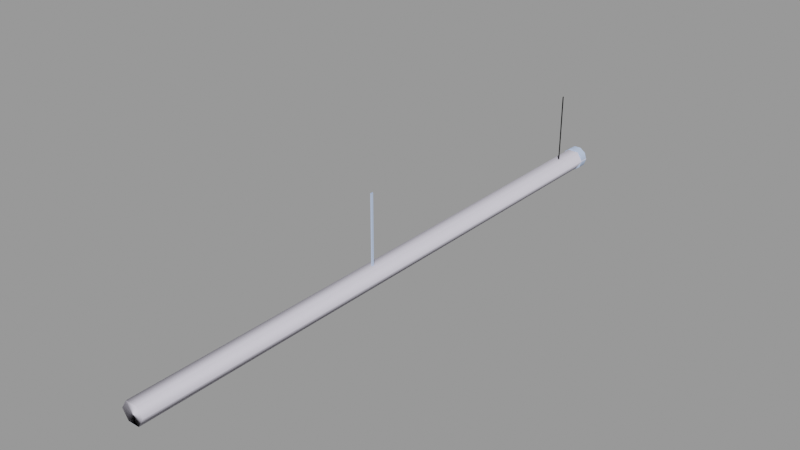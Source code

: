 # Source: ceiling_pipe_128.blend  (saved by Blender 2.92.15; exported with 4.5.12 LTS)
import bpy
from mathutils import Matrix  # noqa: F401  (used for matrix-valued properties, if any)

bpy.ops.wm.read_factory_settings(use_empty=True)
scene = bpy.context.scene
scene.name = 'ceiling_pipe_128.qc'

# ---- collections
col_ceiling_pipe_128 = bpy.data.collections.new('ceiling_pipe_128'); scene.collection.children.link(col_ceiling_pipe_128)

# ---- materials (node trees are filled in below, after node groups)
mat_ceiling_pipe01 = bpy.data.materials.new('ceiling_pipe01')
mat_ceiling_pipe01.use_transparent_shadow = False
mat_ceiling_pipe01.diffuse_color = (0.5155, 0.6343, 0.8837, 1.0)
mat_phy = bpy.data.materials.new('  phy')
mat_phy.use_transparent_shadow = False
mat_phy.diffuse_color = (0.7927, 0.7641, 0.8802, 1.0)

# ---- material node trees

# ---- meshes
me_ceiling_pipe_128 = bpy.data.meshes.new('ceiling_pipe_128')
me_ceiling_pipe_128.from_pydata([(0.0, -7.817, -3e-06), (0.0, -8.317, -16.35), (0.0, -7.817, -16.35), (0.0, -8.317, -3e-06), (-2.097, -2.0, -18.46), (-0.847, -2.0, -19.37), (-0.07441, -2.0, -17.0), (0.6981, -2.0, -19.37), (1.948, -2.0, -18.46), (2.426, -2.0, -17.0), (1.948, -2.0, -15.53), (0.6981, -2.0, -14.62), (-0.847, -2.0, -14.62), (-2.097, -2.0, -15.53), (-2.574, -2.0, -17.0), (1.948, 1.5e-05, -18.46), (0.6981, 1.5e-05, -19.37), (-0.07441, 1.3e-05, -17.0), (-0.847, 1.5e-05, -19.37), (-2.097, 1.5e-05, -18.46), (-2.574, 1.3e-05, -17.0), (-2.097, 1.3e-05, -15.53), (-0.847, 1.3e-05, -14.62), (0.6981, 1.3e-05, -14.62), (1.948, 1.3e-05, -15.53), (2.426, 1.3e-05, -17.0), (-0.6153, 1e-06, -15.1), (-1.611, -63.62, -15.82), (-0.6153, -63.62, -15.1), (-1.611, 1e-06, -15.82), (-1.991, -63.62, -17.0), (-1.991, 1e-06, -17.0), (-1.611, -63.62, -18.17), (-1.611, 1e-06, -18.17), (-0.6153, -63.62, -18.89), (-0.6153, 1e-06, -18.89), (0.6153, -63.62, -18.89), (0.6153, 1e-06, -18.89), (1.611, -63.62, -18.17), (1.611, 1e-06, -18.17), (1.991, -63.62, -17.0), (1.991, 1e-06, -17.0), (1.611, -63.62, -15.82), (1.611, 1e-06, -15.82), (0.6153, -63.62, -15.1), (0.6153, 1e-06, -15.1), (-0.6153, -128.0, -15.1), (0.6153, -128.0, -15.1), (1.611, -128.0, -15.82), (1.991, -128.0, -17.0), (1.611, -128.0, -18.17), (0.6153, -128.0, -18.89), (-0.6153, -128.0, -18.89), (-1.611, -128.0, -18.17), (-1.991, -128.0, -17.0), (-1.611, -128.0, -15.82), (-0.125, -72.32, -16.35), (0.125, -72.32, -3e-06), (-0.125, -72.32, -3e-06), (0.125, -72.32, -16.35), (0.125, -71.82, -16.35), (0.125, -71.82, -3e-06), (-0.125, -71.82, -16.35), (-0.125, -71.82, -3e-06)], [], [(0, 1, 2), (0, 3, 1), (4, 5, 6), (5, 7, 6), (7, 8, 6), (8, 9, 6), (9, 10, 6), (10, 11, 6), (11, 12, 6), (12, 13, 6), (6, 13, 14), (14, 4, 6), (15, 16, 17), (16, 18, 17), (18, 19, 17), (19, 20, 17), (20, 21, 17), (21, 22, 17), (22, 23, 17), (23, 24, 17), (24, 25, 17), (25, 15, 17), (11, 23, 22), (11, 22, 12), (12, 22, 21), (12, 21, 13), (13, 21, 20), (13, 20, 14), (4, 14, 20), (4, 20, 19), (4, 19, 18), (4, 18, 5), (5, 18, 16), (5, 16, 7), (7, 16, 15), (7, 15, 8), (15, 9, 8), (15, 25, 9), (24, 9, 25), (24, 10, 9), (23, 10, 24), (23, 11, 10), (26, 27, 28), (26, 29, 27), (29, 30, 27), (29, 31, 30), (31, 32, 30), (31, 33, 32), (33, 34, 32), (33, 35, 34), (35, 36, 34), (35, 37, 36), (37, 38, 36), (37, 39, 38), (39, 40, 38), (39, 41, 40), (41, 42, 40), (41, 43, 42), (43, 44, 42), (43, 45, 44), (45, 28, 44), (45, 26, 28), (46, 44, 28), (46, 47, 44), (47, 42, 44), (47, 48, 42), (48, 40, 42), (48, 49, 40), (49, 38, 40), (49, 50, 38), (50, 36, 38), (50, 51, 36), (51, 34, 36), (51, 52, 34), (52, 32, 34), (52, 53, 32), (53, 30, 32), (53, 54, 30), (54, 27, 30), (54, 55, 27), (55, 28, 27), (55, 46, 28), (2, 3, 0), (2, 1, 3), (56, 57, 58), (56, 59, 57), (60, 57, 59), (60, 61, 57), (62, 58, 63), (62, 56, 58), (62, 61, 60), (62, 63, 61)])
me_ceiling_pipe_128.polygons.foreach_set('use_smooth', [True] * 92)
_k = set([(0, 2), (0, 3), (1, 2), (1, 3), (4, 5), (4, 14), (5, 7), (7, 8), (8, 9), (9, 10), (10, 11), (11, 12), (12, 13), (13, 14), (15, 16), (15, 25), (16, 18), (18, 19), (19, 20), (20, 21), (21, 22), (22, 23), (23, 24), (24, 25), (56, 58), (57, 59), (57, 60), (60, 61), (61, 62), (62, 63)])
me_ceiling_pipe_128.attributes.new('sharp_edge', 'BOOLEAN', 'EDGE').data.foreach_set('value', [ (min(e.vertices), max(e.vertices)) in _k for e in me_ceiling_pipe_128.edges])
_uv = me_ceiling_pipe_128.uv_layers.new(name='UVMap')
_uv.uv.foreach_set('vector', [0.5455, 0.7293, 0.5455, 0.5137, 0.5455, 0.5137, 0.5455, 0.7293, 0.5455, 0.7293, 0.5455, 0.5137, 0.5355, 0.4124, 0.5477, 0.4031, 0.5553, 0.4275, 0.5477, 0.4031, 0.5628, 0.4031, 0.5553, 0.4275, 0.5628, 0.4031, 0.575, 0.4124, 0.5553, 0.4275, 0.575, 0.4124, 0.5797, 0.4275, 0.5553, 0.4275, 0.5797, 0.4275, 0.575, 0.4426, 0.5553, 0.4275, 0.575, 0.4426, 0.5628, 0.4519, 0.5553, 0.4275, 0.5628, 0.4519, 0.5477, 0.4519, 0.5553, 0.4275, 0.5477, 0.4519, 0.5355, 0.4426, 0.5553, 0.4275, 0.5553, 0.4275, 0.5355, 0.4426, 0.5308, 0.4275, 0.5308, 0.4275, 0.5355, 0.4124, 0.5553, 0.4275, 0.575, 0.4124, 0.5628, 0.4031, 0.5553, 0.4275, 0.5628, 0.4031, 0.5477, 0.4031, 0.5553, 0.4275, 0.5477, 0.4031, 0.5355, 0.4124, 0.5553, 0.4275, 0.5355, 0.4124, 0.5308, 0.4275, 0.5553, 0.4275, 0.5308, 0.4275, 0.5355, 0.4426, 0.5553, 0.4275, 0.5355, 0.4426, 0.5477, 0.4519, 0.5553, 0.4275, 0.5477, 0.4519, 0.5628, 0.4519, 0.5553, 0.4275, 0.5628, 0.4519, 0.575, 0.4426, 0.5553, 0.4275, 0.575, 0.4426, 0.5797, 0.4275, 0.5553, 0.4275, 0.5797, 0.4275, 0.575, 0.4124, 0.5553, 0.4275, 0.2503, 0.9904, 0.2503, 0.966, 0.2749, 0.966, 0.2503, 0.9904, 0.2749, 0.966, 0.2749, 0.9904, 0.2749, 0.9904, 0.2749, 0.966, 0.2994, 0.966, 0.2749, 0.9904, 0.2994, 0.966, 0.2994, 0.9904, 0.2994, 0.9904, 0.2994, 0.966, 0.3239, 0.966, 0.2994, 0.9904, 0.3239, 0.966, 0.3239, 0.9904, 0.3484, 0.9904, 0.3239, 0.9904, 0.3239, 0.966, 0.3484, 0.9904, 0.3239, 0.966, 0.3484, 0.966, 0.3484, 0.9904, 0.3484, 0.966, 0.3729, 0.966, 0.3484, 0.9904, 0.3729, 0.966, 0.3729, 0.9904, 0.3729, 0.9904, 0.3729, 0.966, 0.3974, 0.966, 0.3729, 0.9904, 0.3974, 0.966, 0.3974, 0.9904, 0.3974, 0.9904, 0.3974, 0.966, 0.4219, 0.966, 0.3974, 0.9904, 0.4219, 0.966, 0.4219, 0.9904, 0.4219, 0.966, 0.4465, 0.9904, 0.4219, 0.9904, 0.4219, 0.966, 0.4465, 0.966, 0.4465, 0.9904, 0.471, 0.966, 0.4465, 0.9904, 0.4465, 0.966, 0.471, 0.966, 0.471, 0.9904, 0.4465, 0.9904, 0.4955, 0.966, 0.471, 0.9904, 0.471, 0.966, 0.4955, 0.966, 0.4955, 0.9904, 0.471, 0.9904, 0.0, -0.000314, 0.02451, 1.0, 0.0, 1.0, 0.0, -0.000314, 0.02451, -0.000314, 0.02451, 1.0, 0.02451, -0.000314, 0.04902, 1.0, 0.02451, 1.0, 0.02451, -0.000314, 0.04902, -0.000314, 0.04902, 1.0, 0.04902, -0.000314, 0.07354, 1.0, 0.04902, 1.0, 0.04902, -0.000314, 0.07354, -0.000314, 0.07354, 1.0, 0.07354, -0.000314, 0.09805, 1.0, 0.07354, 1.0, 0.07354, -0.000314, 0.09805, -0.000314, 0.09805, 1.0, 0.09805, -0.000314, 0.1226, 1.0, 0.09805, 1.0, 0.09805, -0.000314, 0.1226, -0.000314, 0.1226, 1.0, 0.1226, -0.000314, 0.1471, 1.0, 0.1226, 1.0, 0.1226, -0.000314, 0.1471, -0.000314, 0.1471, 1.0, 0.1471, -0.000314, 0.1716, 1.0, 0.1471, 1.0, 0.1471, -0.000314, 0.1716, -0.000314, 0.1716, 1.0, 0.1716, -0.000314, 0.1961, 1.0, 0.1716, 1.0, 0.1716, -0.000314, 0.1961, -0.000314, 0.1961, 1.0, 0.1961, -0.000314, 0.2206, 1.0, 0.1961, 1.0, 0.1961, -0.000314, 0.2206, -0.000314, 0.2206, 1.0, 0.2206, -0.000314, 0.2451, 1.0, 0.2206, 1.0, 0.2206, -0.000314, 0.2451, -0.000314, 0.2451, 1.0, 0.2439, -0.000314, 0.2195, 1.0, 0.2439, 1.0, 0.2439, -0.000314, 0.2195, -0.000314, 0.2195, 1.0, 0.2195, -0.000314, 0.1951, 1.0, 0.2195, 1.0, 0.2195, -0.000314, 0.1951, -0.000314, 0.1951, 1.0, 0.1951, -0.000314, 0.1707, 1.0, 0.1951, 1.0, 0.1951, -0.000314, 0.1707, -0.000314, 0.1707, 1.0, 0.1707, -0.000314, 0.1463, 1.0, 0.1707, 1.0, 0.1707, -0.000314, 0.1463, -0.000314, 0.1463, 1.0, 0.1463, -0.000314, 0.1219, 1.0, 0.1463, 1.0, 0.1463, -0.000314, 0.1219, -0.000314, 0.1219, 1.0, 0.1219, -0.000314, 0.09755, 1.0, 0.1219, 1.0, 0.1219, -0.000314, 0.09755, -0.000314, 0.09755, 1.0, 0.09755, -0.000314, 0.07316, 1.0, 0.09755, 1.0, 0.09755, -0.000314, 0.07316, -0.000314, 0.07316, 1.0, 0.07316, -0.000314, 0.04878, 1.0, 0.07316, 1.0, 0.07316, -0.000314, 0.04878, -0.000314, 0.04878, 1.0, 0.04878, -0.000314, 0.02439, 1.0, 0.04878, 1.0, 0.04878, -0.000314, 0.02439, -0.000314, 0.02439, 1.0, 0.02439, -0.000314, 0.0, 1.0, 0.02439, 1.0, 0.02439, -0.000314, 0.0, -0.000314, 0.0, 1.0, 0.5414, 0.5137, 0.5414, 0.7293, 0.5414, 0.7293, 0.5414, 0.5137, 0.5414, 0.5137, 0.5414, 0.7293, 0.5414, 0.5137, 0.5455, 0.7293, 0.5414, 0.7293, 0.5414, 0.5137, 0.5455, 0.5137, 0.5455, 0.7293, 0.5455, 0.5137, 0.5455, 0.7293, 0.5455, 0.5137, 0.5455, 0.5137, 0.5455, 0.7293, 0.5455, 0.7293, 0.5414, 0.5137, 0.5414, 0.7293, 0.5414, 0.7293, 0.5414, 0.5137, 0.5414, 0.5137, 0.5414, 0.7293, 0.5414, 0.5137, 0.5455, 0.7293, 0.5455, 0.5137, 0.5414, 0.5137, 0.5414, 0.7293, 0.5455, 0.7293])
me_ceiling_pipe_128.materials.append(mat_ceiling_pipe01)
me_ceiling_pipe_128.use_remesh_fix_poles = True
me_ceiling_pipe_128.use_remesh_preserve_attributes = False
me_ceiling_pipe_128.use_mirror_vertex_groups = False
me_ceiling_pipe_128.update()
me_ceiling_pipe_128.normals_split_custom_set([tuple(v) for v in zip(*[iter([1.0, 0.0, 0.0, 1.0, 0.0, 0.0, 1.0, 0.0, 0.0, 1.0, 0.0, 0.0, 1.0, 0.0, 0.0, 1.0, 0.0, 0.0, -2.505e-07, -1.0, -1.071e-06, -2.505e-07, -1.0, -7.139e-07, -4.071e-14, -1.0, -5.062e-07, -2.505e-07, -1.0, -7.139e-07, 2.505e-07, -1.0, -6.814e-07, -4.071e-14, -1.0, -5.062e-07, 2.505e-07, -1.0, -6.814e-07, 2.505e-07, -1.0, -1.038e-06, -4.071e-14, -1.0, -5.062e-07, 2.505e-07, -1.0, -1.038e-06, 0.0, -1.0, -7.788e-07, -4.071e-14, -1.0, -5.062e-07, 0.0, -1.0, -7.788e-07, 0.0, -1.0, -3.245e-08, -4.071e-14, -1.0, -5.062e-07, 0.0, -1.0, -3.245e-08, 0.0, -1.0, -2.827e-15, -4.071e-14, -1.0, -5.062e-07, 0.0, -1.0, -2.827e-15, 0.0, -1.0, 3.245e-08, -4.071e-14, -1.0, -5.062e-07, 0.0, -1.0, 3.245e-08, 0.0, -1.0, 0.0, -4.071e-14, -1.0, -5.062e-07, -4.071e-14, -1.0, -5.062e-07, 0.0, -1.0, 0.0, 0.0, -1.0, -7.788e-07, 0.0, -1.0, -7.788e-07, -2.505e-07, -1.0, -1.071e-06, -4.071e-14, -1.0, -5.062e-07, -2.472e-07, 1.0, 1.021e-06, -2.472e-07, 1.0, 7.608e-07, 3.166e-14, 1.0, 4.924e-07, -2.472e-07, 1.0, 7.608e-07, 2.472e-07, 1.0, 7.608e-07, 3.166e-14, 1.0, 4.924e-07, 2.472e-07, 1.0, 7.608e-07, 2.472e-07, 1.0, 1.021e-06, 3.166e-14, 1.0, 4.924e-07, 2.472e-07, 1.0, 1.021e-06, 0.0, 1.0, 6.805e-07, 3.166e-14, 1.0, 4.924e-07, 0.0, 1.0, 6.805e-07, 0.0, 1.0, 0.0, 3.166e-14, 1.0, 4.924e-07, 0.0, 1.0, 0.0, 0.0, 1.0, 0.0, 3.166e-14, 1.0, 4.924e-07, 0.0, 1.0, 0.0, 0.0, 1.0, 0.0, 3.166e-14, 1.0, 4.924e-07, 0.0, 1.0, 0.0, 0.0, 1.0, 0.0, 3.166e-14, 1.0, 4.924e-07, 0.0, 1.0, 0.0, 0.0, 1.0, 6.805e-07, 3.166e-14, 1.0, 4.924e-07, 0.0, 1.0, 6.805e-07, -2.472e-07, 1.0, 1.021e-06, 3.166e-14, 1.0, 4.924e-07, 0.309, -9.07e-07, 0.9511, 0.309, -9.11e-07, 0.9511, -0.309, -8.664e-07, 0.9511, 0.309, -9.07e-07, 0.9511, -0.309, -8.664e-07, 0.9511, -0.309, -9.03e-07, 0.9511, -0.309, -9.03e-07, 0.9511, -0.309, -8.664e-07, 0.9511, -0.809, -5.537e-07, 0.5878, -0.309, -9.03e-07, 0.9511, -0.809, -5.537e-07, 0.5878, -0.809, -4.959e-07, 0.5878, -0.809, -4.959e-07, 0.5878, -0.809, -5.537e-07, 0.5878, -1.0, 9.431e-08, -2.095e-07, -0.809, -4.959e-07, 0.5878, -1.0, 9.431e-08, -2.095e-07, -1.0, 0.0, 9.276e-07, -0.809, 4.756e-07, -0.5878, -1.0, 0.0, 9.276e-07, -1.0, 9.431e-08, -2.095e-07, -0.809, 4.756e-07, -0.5878, -1.0, 9.431e-08, -2.095e-07, -0.809, 1.136e-06, -0.5878, -0.809, 4.756e-07, -0.5878, -0.809, 1.136e-06, -0.5878, -0.309, 4.715e-07, -0.9511, -0.809, 4.756e-07, -0.5878, -0.309, 4.715e-07, -0.9511, -0.309, 0.0, -0.9511, -0.309, 0.0, -0.9511, -0.309, 4.715e-07, -0.9511, 0.309, 0.0, -0.9511, -0.309, 0.0, -0.9511, 0.309, 0.0, -0.9511, 0.309, 4.796e-07, -0.9511, 0.309, 4.796e-07, -0.9511, 0.309, 0.0, -0.9511, 0.809, 4.814e-07, -0.5878, 0.309, 4.796e-07, -0.9511, 0.809, 4.814e-07, -0.5878, 0.809, 1.15e-06, -0.5878, 0.809, 4.814e-07, -0.5878, 1.0, 9.431e-08, 4.089e-07, 0.809, 1.15e-06, -0.5878, 0.809, 4.814e-07, -0.5878, 1.0, 0.0, -5.187e-07, 1.0, 9.431e-08, 4.089e-07, 0.809, -4.805e-07, 0.5878, 1.0, 9.431e-08, 4.089e-07, 1.0, 0.0, -5.187e-07, 0.809, -4.805e-07, 0.5878, 0.809, -5.708e-07, 0.5878, 1.0, 9.431e-08, 4.089e-07, 0.309, -9.11e-07, 0.9511, 0.809, -5.708e-07, 0.5878, 0.809, -4.805e-07, 0.5878, 0.309, -9.11e-07, 0.9511, 0.309, -9.07e-07, 0.9511, 0.809, -5.708e-07, 0.5878, -0.309, -6.469e-08, 0.9511, -0.809, -6.997e-08, 0.5878, -0.309, -6.014e-08, 0.9511, -0.309, -6.469e-08, 0.9511, -0.809, -6.171e-08, 0.5878, -0.809, -6.997e-08, 0.5878, -0.809, -6.171e-08, 0.5878, -1.0, -5.089e-08, 1.696e-07, -0.809, -6.997e-08, 0.5878, -0.809, -6.171e-08, 0.5878, -1.0, -4.428e-08, -1.247e-06, -1.0, -5.089e-08, 1.696e-07, -1.0, -4.428e-08, -1.247e-06, -0.809, -1.236e-08, -0.5878, -1.0, -5.089e-08, 1.696e-07, -1.0, -4.428e-08, -1.247e-06, -0.809, -1.699e-08, -0.5878, -0.809, -1.236e-08, -0.5878, -0.809, -1.699e-08, -0.5878, -0.309, 2.859e-08, -0.9511, -0.809, -1.236e-08, -0.5878, -0.809, -1.699e-08, -0.5878, -0.309, 1.441e-08, -0.9511, -0.309, 2.859e-08, -0.9511, -0.309, 1.441e-08, -0.9511, 0.309, 5.685e-08, -0.9511, -0.309, 2.859e-08, -0.9511, -0.309, 1.441e-08, -0.9511, 0.309, 4.342e-08, -0.9511, 0.309, 5.685e-08, -0.9511, 0.309, 4.342e-08, -0.9511, 0.809, 6.518e-08, -0.5878, 0.309, 5.685e-08, -0.9511, 0.309, 4.342e-08, -0.9511, 0.809, 5.625e-08, -0.5878, 0.809, 6.518e-08, -0.5878, 0.809, 5.625e-08, -0.5878, 1.0, 4.931e-08, -3.092e-07, 0.809, 6.518e-08, -0.5878, 0.809, 5.625e-08, -0.5878, 1.0, 4.252e-08, 1.177e-06, 1.0, 4.931e-08, -3.092e-07, 1.0, 4.252e-08, 1.177e-06, 0.809, 1.585e-08, 0.5878, 1.0, 4.931e-08, -3.092e-07, 1.0, 4.252e-08, 1.177e-06, 0.809, 3.838e-09, 0.5878, 0.809, 1.585e-08, 0.5878, 0.809, 3.838e-09, 0.5878, 0.309, -2.519e-08, 0.9511, 0.809, 1.585e-08, 0.5878, 0.809, 3.838e-09, 0.5878, 0.309, -4.163e-08, 0.9511, 0.309, -2.519e-08, 0.9511, 0.309, -4.163e-08, 0.9511, -0.309, -6.014e-08, 0.9511, 0.309, -2.519e-08, 0.9511, 0.309, -4.163e-08, 0.9511, -0.309, -6.469e-08, 0.9511, -0.309, -6.014e-08, 0.9511, -0.309, -4.272e-08, 0.9511, 0.309, -2.519e-08, 0.9511, -0.309, -6.014e-08, 0.9511, -0.309, -4.272e-08, 0.9511, 0.309, -1.894e-08, 0.9511, 0.309, -2.519e-08, 0.9511, 0.309, -1.894e-08, 0.9511, 0.809, 1.585e-08, 0.5878, 0.309, -2.519e-08, 0.9511, 0.309, -1.894e-08, 0.9511, 0.809, 9.718e-09, 0.5878, 0.809, 1.585e-08, 0.5878, 0.809, 9.718e-09, 0.5878, 1.0, 4.931e-08, -3.092e-07, 0.809, 1.585e-08, 0.5878, 0.809, 9.718e-09, 0.5878, 1.0, 4.549e-08, -8.379e-07, 1.0, 4.931e-08, -3.092e-07, 1.0, 4.549e-08, -8.379e-07, 0.809, 6.518e-08, -0.5878, 1.0, 4.931e-08, -3.092e-07, 1.0, 4.549e-08, -8.379e-07, 0.809, 7.238e-08, -0.5878, 0.809, 6.518e-08, -0.5878, 0.809, 7.238e-08, -0.5878, 0.309, 5.685e-08, -0.9511, 0.809, 6.518e-08, -0.5878, 0.809, 7.238e-08, -0.5878, 0.309, 7.119e-08, -0.9511, 0.309, 5.685e-08, -0.9511, 0.309, 7.119e-08, -0.9511, -0.309, 2.859e-08, -0.9511, 0.309, 5.685e-08, -0.9511, 0.309, 7.119e-08, -0.9511, -0.309, 4.152e-08, -0.9511, -0.309, 2.859e-08, -0.9511, -0.309, 4.152e-08, -0.9511, -0.809, -1.236e-08, -0.5878, -0.309, 2.859e-08, -0.9511, -0.309, 4.152e-08, -0.9511, -0.809, -2.779e-09, -0.5878, -0.809, -1.236e-08, -0.5878, -0.809, -2.779e-09, -0.5878, -1.0, -5.089e-08, 1.696e-07, -0.809, -1.236e-08, -0.5878, -0.809, -2.779e-09, -0.5878, -1.0, -4.375e-08, 6.483e-07, -1.0, -5.089e-08, 1.696e-07, -1.0, -4.375e-08, 6.483e-07, -0.809, -6.997e-08, 0.5878, -1.0, -5.089e-08, 1.696e-07, -1.0, -4.375e-08, 6.483e-07, -0.809, -5.781e-08, 0.5878, -0.809, -6.997e-08, 0.5878, -0.809, -5.781e-08, 0.5878, -0.309, -6.014e-08, 0.9511, -0.809, -6.997e-08, 0.5878, -0.809, -5.781e-08, 0.5878, -0.309, -4.272e-08, 0.9511, -0.309, -6.014e-08, 0.9511, -1.0, 0.0, 0.0, -1.0, 0.0, 0.0, -1.0, 0.0, 0.0, -1.0, 0.0, 0.0, -1.0, 0.0, 0.0, -1.0, 0.0, 0.0, 0.0, -1.0, 0.0, 0.0, -1.0, 0.0, 0.0, -1.0, 0.0, 0.0, -1.0, 0.0, 0.0, -1.0, 0.0, 0.0, -1.0, 0.0, 1.0, 0.0, 0.0, 1.0, 0.0, 0.0, 1.0, 0.0, 0.0, 1.0, 0.0, 0.0, 1.0, 0.0, 0.0, 1.0, 0.0, 0.0, -1.0, 0.0, 0.0, -1.0, 0.0, 0.0, -1.0, 0.0, 0.0, -1.0, 0.0, 0.0, -1.0, 0.0, 0.0, -1.0, 0.0, 0.0, 0.0, 1.0, 0.0, 0.0, 1.0, 0.0, 0.0, 1.0, 0.0, 0.0, 1.0, 0.0, 0.0, 1.0, 0.0, 0.0, 1.0, 0.0])] * 3)])
me_ceiling_pipe_128_physics = bpy.data.meshes.new('ceiling_pipe_128_physics')
me_ceiling_pipe_128_physics.from_pydata([(-1.267, -0.01373, -14.99), (-2.497, -0.01373, -16.92), (-1.267, -128.0, -14.99), (-2.497, -128.0, -16.92), (-1.267, -128.0, -18.86), (1.199, -128.0, -14.99), (1.199, -128.0, -18.86), (2.429, -128.0, -16.92), (-1.267, -0.01373, -18.86), (1.199, -0.01373, -14.99), (1.199, -0.01373, -18.86), (2.429, -0.01373, -16.92)], [], [(0, 1, 2), (2, 1, 3), (3, 4, 2), (4, 5, 2), (4, 6, 5), (6, 7, 5), (3, 1, 4), (8, 1, 0), (8, 0, 9), (8, 9, 10), (10, 9, 11), (4, 1, 8), (5, 11, 9), (5, 7, 11), (9, 0, 5), (6, 10, 7), (10, 11, 7), (6, 4, 8), (6, 8, 10), (0, 2, 5)])
me_ceiling_pipe_128_physics.polygons.foreach_set('use_smooth', [True] * 20)
_uv = me_ceiling_pipe_128_physics.uv_layers.new(name='UVMap')
_uv.uv.foreach_set('vector', [0.0, 0.0, 0.0, 0.0, 0.0, 0.0, 0.0, 0.0, 0.0, 0.0, 0.0, 0.0, 0.0, 0.0, 0.0, 0.0, 0.0, 0.0, 0.0, 0.0, 0.0, 0.0, 0.0, 0.0, 0.0, 0.0, 0.0, 0.0, 0.0, 0.0, 0.0, 0.0, 0.0, 0.0, 0.0, 0.0, 0.0, 0.0, 0.0, 0.0, 0.0, 0.0, 0.0, 0.0, 0.0, 0.0, 0.0, 0.0, 0.0, 0.0, 0.0, 0.0, 0.0, 0.0, 0.0, 0.0, 0.0, 0.0, 0.0, 0.0, 0.0, 0.0, 0.0, 0.0, 0.0, 0.0, 0.0, 0.0, 0.0, 0.0, 0.0, 0.0, 0.0, 0.0, 0.0, 0.0, 0.0, 0.0, 0.0, 0.0, 0.0, 0.0, 0.0, 0.0, 0.0, 0.0, 0.0, 0.0, 0.0, 0.0, 0.0, 0.0, 0.0, 0.0, 0.0, 0.0, 0.0, 0.0, 0.0, 0.0, 0.0, 0.0, 0.0, 0.0, 0.0, 0.0, 0.0, 0.0, 0.0, 0.0, 0.0, 0.0, 0.0, 0.0, 0.0, 0.0, 0.0, 0.0, 0.0, 0.0])
me_ceiling_pipe_128_physics.materials.append(mat_phy)
me_ceiling_pipe_128_physics.use_remesh_fix_poles = True
me_ceiling_pipe_128_physics.use_remesh_preserve_attributes = False
me_ceiling_pipe_128_physics.use_mirror_vertex_groups = False
me_ceiling_pipe_128_physics.update()
me_ceiling_pipe_128_physics.normals_split_custom_set([tuple(v) for v in zip(*[iter([-0.0173, -0.9539, -0.2995, -0.004812, -5.896e-05, -1.0, 0.01783, -0.7862, -0.6178, 0.01783, -0.7862, -0.6178, -0.004812, -5.896e-05, -1.0, 0.009614, 4.166e-05, -1.0, 0.009614, 4.166e-05, -1.0, 0.02978, 0.7859, -0.6176, 0.01783, -0.7862, -0.6178, 0.02978, 0.7859, -0.6176, 0.02234, -0.8857, 0.4637, 0.01783, -0.7862, -0.6178, 0.02978, 0.7859, -0.6176, 0.01735, 0.9539, 0.2996, 0.02234, -0.8857, 0.4637, 0.01735, 0.9539, 0.2996, 0.006213, 0.2072, 0.9783, 0.02234, -0.8857, 0.4637, 0.009614, 4.166e-05, -1.0, -0.004812, -5.896e-05, -1.0, 0.02978, 0.7859, -0.6176, -0.02888, 0.9537, -0.2995, -0.004812, -5.896e-05, -1.0, -0.0173, -0.9539, -0.2995, -0.02888, 0.9537, -0.2995, -0.0173, -0.9539, -0.2995, -0.04455, -0.885, 0.4634, -0.02888, 0.9537, -0.2995, -0.04455, -0.885, 0.4634, -0.01784, 0.7862, 0.6177, -0.01784, 0.7862, 0.6177, -0.04455, -0.885, 0.4634, -0.006229, -0.2073, 0.9783, 0.02978, 0.7859, -0.6176, -0.004812, -5.896e-05, -1.0, -0.02888, 0.9537, -0.2995, 0.02234, -0.8857, 0.4637, -0.006229, -0.2073, 0.9783, -0.04455, -0.885, 0.4634, 0.02234, -0.8857, 0.4637, 0.006213, 0.2072, 0.9783, -0.006229, -0.2073, 0.9783, -0.04455, -0.885, 0.4634, -0.0173, -0.9539, -0.2995, 0.02234, -0.8857, 0.4637, 0.01735, 0.9539, 0.2996, -0.01784, 0.7862, 0.6177, 0.006213, 0.2072, 0.9783, -0.01784, 0.7862, 0.6177, -0.006229, -0.2073, 0.9783, 0.006213, 0.2072, 0.9783, 0.01735, 0.9539, 0.2996, 0.02978, 0.7859, -0.6176, -0.02888, 0.9537, -0.2995, 0.01735, 0.9539, 0.2996, -0.02888, 0.9537, -0.2995, -0.01784, 0.7862, 0.6177, -0.0173, -0.9539, -0.2995, 0.01783, -0.7862, -0.6178, 0.02234, -0.8857, 0.4637])] * 3)])
arm_ceiling_pipe_128_qc_skeleton = bpy.data.armatures.new('ceiling_pipe_128.qc_skeleton')  # bones are not reproduced

# ---- objects
ob_ceiling_pipe_128_qc_skeleton = bpy.data.objects.new('ceiling_pipe_128.qc_skeleton', arm_ceiling_pipe_128_qc_skeleton)
ob_ceiling_pipe_128 = bpy.data.objects.new('ceiling_pipe_128', me_ceiling_pipe_128)
ob_ceiling_pipe_128_physics = bpy.data.objects.new('ceiling_pipe_128_physics', me_ceiling_pipe_128_physics)

# ---- transforms, parenting, visibility, modifiers, constraints
ob_ceiling_pipe_128_qc_skeleton.location = (0.0, 0.0, 0.0)
ob_ceiling_pipe_128_qc_skeleton.show_in_front = True
ob_ceiling_pipe_128_qc_skeleton.lineart.crease_threshold = 0.0
ob_ceiling_pipe_128.parent = ob_ceiling_pipe_128_qc_skeleton
ob_ceiling_pipe_128.location = (0.0, 0.0, 0.0)
ob_ceiling_pipe_128.lineart.crease_threshold = 0.0
_vg = ob_ceiling_pipe_128.vertex_groups.new(name='static_prop')
_vg.add([0, 1, 2, 3, 4, 5, 6, 7, 8, 9, 10, 11, 12, 13, 14, 15, 16, 17, 18, 19, 20, 21, 22, 23, 24, 25, 26, 27, 28, 29, 30, 31, 32, 33, 34, 35, 36, 37, 38, 39, 40, 41, 42, 43, 44, 45, 46, 47, 48, 49, 50, 51, 52, 53, 54, 55, 56, 57, 58, 59, 60, 61, 62, 63], 1.0, 'REPLACE')
_m = ob_ceiling_pipe_128.modifiers.new('Armature', 'ARMATURE')
_m.object = ob_ceiling_pipe_128_qc_skeleton
ob_ceiling_pipe_128_physics.parent = ob_ceiling_pipe_128_qc_skeleton
ob_ceiling_pipe_128_physics.location = (0.0, 0.0, 0.0)
ob_ceiling_pipe_128_physics.display_type = 'SOLID'
ob_ceiling_pipe_128_physics.show_wire = True
ob_ceiling_pipe_128_physics.lineart.crease_threshold = 0.0
_vg = ob_ceiling_pipe_128_physics.vertex_groups.new(name='static_prop')
_vg.add([0, 1, 2, 3, 4, 5, 6, 7, 8, 9, 10, 11], 1.0, 'REPLACE')
_m = ob_ceiling_pipe_128_physics.modifiers.new('Armature', 'ARMATURE')
_m.object = ob_ceiling_pipe_128_qc_skeleton

# ---- collection membership
scene.collection.objects.link(ob_ceiling_pipe_128_qc_skeleton)
scene.collection.objects.link(ob_ceiling_pipe_128)
scene.collection.objects.link(ob_ceiling_pipe_128_physics)
col_ceiling_pipe_128.objects.link(ob_ceiling_pipe_128_qc_skeleton)
col_ceiling_pipe_128.objects.link(ob_ceiling_pipe_128)
col_ceiling_pipe_128.objects.link(ob_ceiling_pipe_128_physics)

# ---- scene / render settings (as saved in the file)
scene.frame_start = 1; scene.frame_end = 250; scene.frame_set(0)
scene.render.engine = 'BLENDER_EEVEE_NEXT'
scene.cycles.use_denoising = False
scene.cycles.samples = 128
scene.cycles.sampling_pattern = 'TABULATED_SOBOL'
scene.cycles.use_adaptive_sampling = False
scene.cycles.use_light_tree = False
scene.view_settings.view_transform = 'Filmic'
bpy.context.view_layer.update()

# ---- added for rendering (the .blend has no active camera and no usable light): camera, sun + grey world if the file has none
cam_auto = bpy.data.cameras.new('AutoCamera')
cam_auto.lens = 50.0
cam_auto.sensor_width = 36.0
cam_auto.clip_end = 2103.88
ob_auto_camera = bpy.data.objects.new('AutoCamera', cam_auto)
scene.collection.objects.link(ob_auto_camera)
ob_auto_camera.location = (119.807, -207.862, 86.2171)
ob_auto_camera.rotation_euler = (1.09748, -7.21219e-08, 0.694738)
scene.camera = ob_auto_camera
light_auto_sun = bpy.data.lights.new('AutoSun', 'SUN')
light_auto_sun.energy = 3.0
light_auto_sun.angle = 0.0523599
ob_auto_sun = bpy.data.objects.new('AutoSun', light_auto_sun)
scene.collection.objects.link(ob_auto_sun)
ob_auto_sun.rotation_euler = (0.872665, 0.174533, 0.523599)
if scene.world is None:
    world_auto = bpy.data.worlds.new('AutoWorld')
    world_auto.color = (0.3, 0.3, 0.3)
    scene.world = world_auto
bpy.context.view_layer.update()

